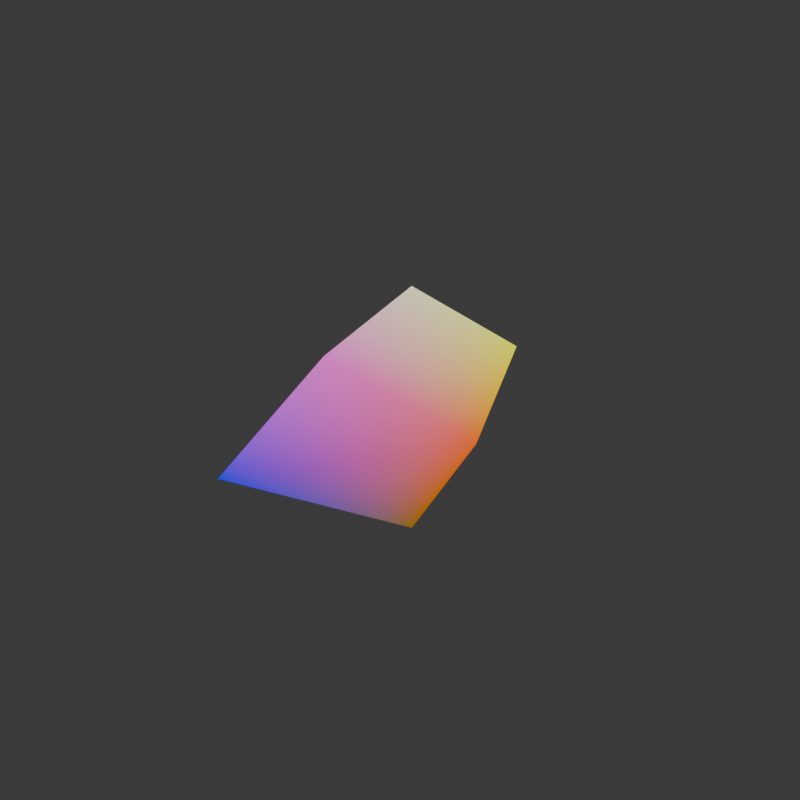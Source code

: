 # Source: lab_simulation.blend  (saved by Blender 4.1.24; exported with 4.5.12 LTS)
import bpy
from mathutils import Matrix  # noqa: F401  (used for matrix-valued properties, if any)

bpy.ops.wm.read_factory_settings(use_empty=True)
scene = bpy.context.scene
scene.name = 'Scene'

# ---- collections
col_collection = bpy.data.collections.new('Collection'); scene.collection.children.link(col_collection)

# ---- materials (node trees are filled in below, after node groups)
mat_material = bpy.data.materials.new('Material')
mat_material.alpha_threshold = 0.0
mat_material.use_transparent_shadow = False
mat_material.roughness = 0.5
mat_material.line_color = (0.0, 0.0, 0.0, 1.0)

# ---- material node trees
mat_material.use_nodes = True; mat_material.node_tree.nodes.clear()
_N = mat_material.node_tree.nodes; _L = mat_material.node_tree.links
n0 = _N.new('ShaderNodeEmission'); n0.name = 'Emission'; n0.location = (-116, 481)
n1 = _N.new('ShaderNodeOutputMaterial'); n1.name = 'Material Output'; n1.location = (144, 440)
n2 = _N.new('ShaderNodeTexCoord'); n2.name = 'Texture Coordinate'; n2.location = (-444, 392)
_L.new(n0.outputs[0], n1.inputs[0])
_L.new(n2.outputs[0], n0.inputs[0])
n1.is_active_output = True

# ---- world
world_world = bpy.data.worlds.new('World'); scene.world = world_world
world_world.use_nodes = True; world_world.node_tree.nodes.clear()
_N = world_world.node_tree.nodes; _L = world_world.node_tree.links
n0 = _N.new('ShaderNodeOutputWorld'); n0.name = 'World Output'; n0.location = (300, 300)
n1 = _N.new('ShaderNodeBackground'); n1.name = 'Background'; n1.location = (10, 300)
n1.inputs[0].default_value = (0.05088, 0.05088, 0.05088, 1.0)
_L.new(n1.outputs[0], n0.inputs[0])
n0.is_active_output = True
world_world.color = (0.05088, 0.05088, 0.05088)
world_world.use_sun_shadow = False
world_world.sun_shadow_jitter_overblur = 0.0

# ---- cameras
cam_camera = bpy.data.cameras.new('Camera')
cam_camera.clip_end = 100.0
cam_camera.lens = 30.0
cam_camera.ortho_scale = 7.314

# ---- lights
light_light = bpy.data.lights.new('Light', 'POINT')
light_light.transmission_factor = 0.0
light_light.use_soft_falloff = False
light_light.energy = 1000.0
light_light.shadow_soft_size = 0.1
light_light.shadow_maximum_resolution = 0.006
light_light.use_absolute_resolution = True

# ---- meshes
me_cube = bpy.data.meshes.new('Cube')
me_cube.from_pydata([(1.117, 0.8349, 0.6186), (1.0, 1.0, -1.0), (1.0, -1.0, 1.0), (1.0, -1.0, -1.0), (-1.0, 1.0, 1.0), (-1.0, 1.0, -1.0), (-1.836, -1.328, 1.662), (-1.0, -1.0, -1.0)], [], [(0, 4, 6, 2), (3, 2, 6, 7), (7, 6, 4, 5), (5, 1, 3, 7), (1, 0, 2, 3), (5, 4, 0, 1)])
_uv = me_cube.uv_layers.new(name='UVMap')
_uv.uv.foreach_set('vector', [0.625, 0.5, 0.875, 0.5, 0.875, 0.75, 0.625, 0.75, 0.375, 0.75, 0.625, 0.75, 0.625, 1.0, 0.375, 1.0, 0.375, 0.0, 0.625, 0.0, 0.625, 0.25, 0.375, 0.25, 0.125, 0.5, 0.375, 0.5, 0.375, 0.75, 0.125, 0.75, 0.375, 0.5, 0.625, 0.5, 0.625, 0.75, 0.375, 0.75, 0.375, 0.25, 0.625, 0.25, 0.625, 0.5, 0.375, 0.5])
me_cube.materials.append(mat_material)
me_cube.use_mirror_vertex_groups = False
me_cube.update()

# ---- objects
ob_cube = bpy.data.objects.new('Cube', me_cube)
ob_light = bpy.data.objects.new('Light', light_light)
ob_camera = bpy.data.objects.new('Camera', cam_camera)
ob_effector2 = bpy.data.objects.new('effector2', None)
ob_arm2 = bpy.data.objects.new('arm2', None)
ob_arm1 = bpy.data.objects.new('arm1', None)
ob_effector1 = bpy.data.objects.new('effector1', None)
ob_camera_1 = bpy.data.objects.new('camera', None)

# ---- transforms, parenting, visibility, modifiers, constraints
ob_cube.location = (0.0, 0.0, 0.0)
ob_cube.rotation_mode = 'QUATERNION'
ob_cube.rotation_quaternion = (1.0, 0.0, 0.0, 0.0)
ob_cube.lock_rotations_4d = False
ob_cube.empty_display_type = 'ARROWS'
ob_cube.lineart.crease_threshold = 0.0
ob_light.location = (4.076, 1.005, 5.904)
ob_light.rotation_euler = (0.6503, 0.05522, 1.866)
ob_light.lock_rotations_4d = False
ob_light.empty_display_type = 'ARROWS'
ob_light.color = (0.0, 0.0, 0.0, 0.0)
ob_light.lineart.crease_threshold = 0.0
ob_camera.parent = ob_camera_1
ob_camera.location = (0.0, 0.0, 0.0)
ob_camera.rotation_mode = 'QUATERNION'
ob_camera.rotation_quaternion = (1.0, 0.0, 0.0, 0.0)
ob_camera.use_camera_lock_parent = True
ob_camera.track_axis = 'NEG_Y'
ob_camera.up_axis = 'X'
ob_camera.lock_rotations_4d = False
ob_camera.empty_display_type = 'ARROWS'
ob_camera.color = (0.0, 0.0, 0.0, 0.0)
ob_camera.display_type = 'WIRE'
ob_camera.lineart.crease_threshold = 0.0
_c = ob_camera.constraints.new('COPY_LOCATION'); _c.name = 'Copy Location'
_c.active = False
_c.target = ob_camera_1
_c = ob_camera.constraints.new('COPY_ROTATION'); _c.name = 'Copy Rotation'
_c.target = ob_camera_1
_c.use_x = False
_c.use_y = False
_c.use_z = False
ob_effector2.parent = ob_cube
ob_effector2.location = (0.0, 0.0, 0.0)
ob_effector2.rotation_mode = 'QUATERNION'
ob_effector2.rotation_quaternion = (0.9239, 0.0, 0.0, -0.3827)
ob_effector2.empty_display_type = 'ARROWS'
ob_arm2.parent = ob_effector2
ob_arm2.location = (0.0, 0.0, -0.5)
ob_arm2.rotation_mode = 'QUATERNION'
ob_arm2.rotation_quaternion = (1.0, 0.0, 0.0, 0.0)
ob_arm2.empty_display_type = 'ARROWS'
ob_arm1.parent = ob_arm2
ob_arm1.location = (9.0, 0.0, 0.0)
ob_arm1.rotation_mode = 'QUATERNION'
ob_arm1.rotation_quaternion = (1.0, 0.0, 0.0, 0.0)
ob_effector1.parent = ob_arm1
ob_effector1.location = (0.0, 0.0, 0.5)
ob_effector1.rotation_mode = 'QUATERNION'
ob_effector1.rotation_quaternion = (0.9659, 0.2588, 0.0, 0.0)
ob_camera_1.parent = ob_effector1
ob_camera_1.location = (0.0, 0.0, 0.0)
ob_camera_1.rotation_mode = 'QUATERNION'
ob_camera_1.rotation_quaternion = (0.7071, 0.0, 0.7071, 0.0)
ob_camera_1.empty_display_type = 'ARROWS'
ob_camera_1.empty_display_size = 1.5

# ---- collection membership
col_collection.objects.link(ob_cube)
col_collection.objects.link(ob_light)
col_collection.objects.link(ob_camera)
col_collection.objects.link(ob_effector2)
col_collection.objects.link(ob_arm2)
col_collection.objects.link(ob_arm1)
col_collection.objects.link(ob_effector1)
col_collection.objects.link(ob_camera_1)

# ---- scene / render settings (as saved in the file)
scene.camera = ob_camera
scene.frame_start = 1; scene.frame_end = 250; scene.frame_set(161)
scene.render.engine = 'BLENDER_WORKBENCH'
scene.render.resolution_x = 1024
scene.render.resolution_y = 1024
scene.cycles.sampling_pattern = 'TABULATED_SOBOL'
scene.eevee.ray_tracing_options.trace_max_roughness = 0.0
bpy.context.view_layer.update()
